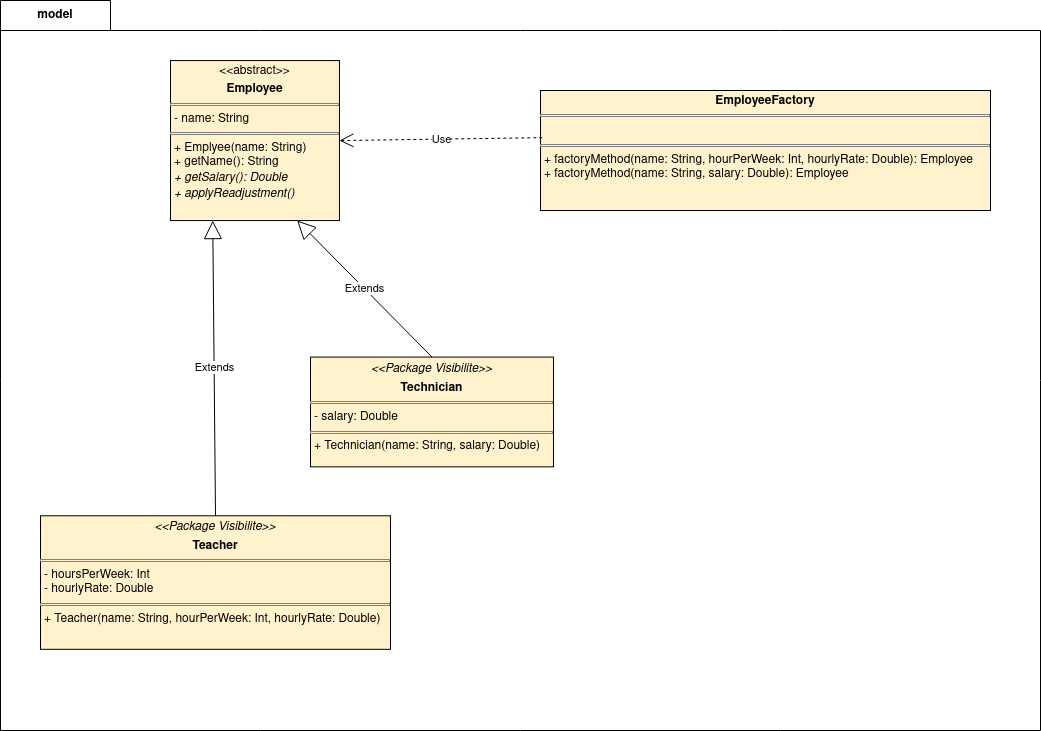

The diagram above was exported from draw.io. Its source (the exported page's mxGraphModel, read from the mxfile embedded in the PNG):
<mxGraphModel dx="1434" dy="1991" grid="1" gridSize="10" guides="1" tooltips="1" connect="1" arrows="1" fold="1" page="1" pageScale="1" pageWidth="827" pageHeight="1169" math="0" shadow="0">
  <root>
    <mxCell id="0" />
    <mxCell id="1" parent="0" />
    <mxCell id="hcNmaq9PWJtdAK9Obkva-8" value="model" style="shape=folder;fontStyle=1;tabWidth=110;tabHeight=30;tabPosition=left;html=1;boundedLbl=1;labelInHeader=1;container=1;collapsible=0;whiteSpace=wrap;" vertex="1" parent="1">
      <mxGeometry x="330" y="-20" width="1040" height="730" as="geometry" />
    </mxCell>
    <mxCell id="hcNmaq9PWJtdAK9Obkva-9" value="" style="html=1;strokeColor=none;resizeWidth=1;resizeHeight=1;fillColor=none;part=1;connectable=0;allowArrows=0;deletable=0;whiteSpace=wrap;" vertex="1" parent="hcNmaq9PWJtdAK9Obkva-8">
      <mxGeometry width="810.9359743339378" height="228.3191489361702" relative="1" as="geometry">
        <mxPoint y="30" as="offset" />
      </mxGeometry>
    </mxCell>
    <mxCell id="hcNmaq9PWJtdAK9Obkva-1" value="&lt;p style=&quot;margin:0px;margin-top:4px;text-align:center;&quot;&gt;&amp;lt;&amp;lt;abstract&amp;gt;&amp;gt;&lt;br&gt;&lt;/p&gt;&lt;p style=&quot;margin:0px;margin-top:4px;text-align:center;&quot;&gt;&lt;b&gt;Employee&lt;/b&gt;&lt;br&gt;&lt;/p&gt;&lt;hr size=&quot;1&quot; style=&quot;border-style:solid;&quot;&gt;&lt;p style=&quot;margin:0px;margin-left:4px;&quot;&gt;- name: String&lt;br&gt;&lt;/p&gt;&lt;hr size=&quot;1&quot; style=&quot;border-style:solid;&quot;&gt;&lt;p style=&quot;margin:0px;margin-left:4px;&quot;&gt;+ Emplyee(name: String)&lt;/p&gt;&lt;p style=&quot;margin:0px;margin-left:4px;&quot;&gt;+ getName(): String&lt;/p&gt;&lt;p style=&quot;margin:0px;margin-left:4px;&quot;&gt;&lt;i&gt;+ getSalary(): Double&lt;/i&gt;&lt;/p&gt;&lt;p style=&quot;margin:0px;margin-left:4px;&quot;&gt;&lt;i&gt;+ applyReadjustment()&lt;br&gt;&lt;/i&gt;&lt;/p&gt;" style="verticalAlign=top;align=left;overflow=fill;html=1;whiteSpace=wrap;fillColor=#fff2cc;strokeColor=#000000;" vertex="1" parent="hcNmaq9PWJtdAK9Obkva-8">
      <mxGeometry x="170" y="60.07" width="168.96800000000002" height="160" as="geometry" />
    </mxCell>
    <mxCell id="hcNmaq9PWJtdAK9Obkva-2" value="&lt;p style=&quot;margin:0px;margin-top:4px;text-align:center;&quot;&gt;&lt;i&gt;&amp;lt;&amp;lt;Package Visibilite&amp;gt;&amp;gt;&lt;/i&gt;&lt;br&gt;&lt;/p&gt;&lt;p style=&quot;margin:0px;margin-top:4px;text-align:center;&quot;&gt;&lt;b&gt;Teacher&lt;/b&gt;&lt;/p&gt;&lt;hr size=&quot;1&quot; style=&quot;border-style:solid;&quot;&gt;&lt;p style=&quot;margin:0px;margin-left:4px;&quot;&gt;- hoursPerWeek: Int&lt;/p&gt;&lt;p style=&quot;margin:0px;margin-left:4px;&quot;&gt;- hourlyRate: Double&lt;br&gt;&lt;/p&gt;&lt;hr size=&quot;1&quot; style=&quot;border-style:solid;&quot;&gt;&lt;p style=&quot;margin:0px;margin-left:4px;&quot;&gt;+ Teacher(name: String, hourPerWeek: Int, hourlyRate: Double)&lt;br&gt;&lt;/p&gt;" style="verticalAlign=top;align=left;overflow=fill;html=1;whiteSpace=wrap;strokeColor=#000000;fontFamily=Helvetica;fontSize=12;fontColor=default;fillColor=#fff2cc;" vertex="1" parent="hcNmaq9PWJtdAK9Obkva-8">
      <mxGeometry x="40" y="515.29" width="350" height="133.53" as="geometry" />
    </mxCell>
    <mxCell id="hcNmaq9PWJtdAK9Obkva-3" value="&lt;p style=&quot;margin:0px;margin-top:4px;text-align:center;&quot;&gt;&lt;i&gt;&amp;lt;&amp;lt;Package Visibilite&amp;gt;&amp;gt;&lt;/i&gt;&lt;/p&gt;&lt;p style=&quot;margin:0px;margin-top:4px;text-align:center;&quot;&gt;&lt;b&gt;Technician&lt;/b&gt;&lt;/p&gt;&lt;hr size=&quot;1&quot; style=&quot;border-style:solid;&quot;&gt;&lt;p style=&quot;margin:0px;margin-left:4px;&quot;&gt;- salary: Double&lt;br&gt;&lt;/p&gt;&lt;hr size=&quot;1&quot; style=&quot;border-style:solid;&quot;&gt;&lt;p style=&quot;margin:0px;margin-left:4px;&quot;&gt;+ Technician(name: String, salary: Double)&lt;br&gt;&lt;/p&gt;" style="verticalAlign=top;align=left;overflow=fill;html=1;whiteSpace=wrap;strokeColor=#000000;fontFamily=Helvetica;fontSize=12;fontColor=default;fillColor=#fff2cc;" vertex="1" parent="hcNmaq9PWJtdAK9Obkva-8">
      <mxGeometry x="310" y="356.58" width="242.99200000000002" height="109.78" as="geometry" />
    </mxCell>
    <mxCell id="hcNmaq9PWJtdAK9Obkva-4" value="Extends" style="endArrow=block;endSize=16;endFill=0;html=1;rounded=0;entryX=0.25;entryY=1;entryDx=0;entryDy=0;exitX=0.5;exitY=0;exitDx=0;exitDy=0;" edge="1" parent="hcNmaq9PWJtdAK9Obkva-8" source="hcNmaq9PWJtdAK9Obkva-2" target="hcNmaq9PWJtdAK9Obkva-1">
      <mxGeometry width="160" relative="1" as="geometry">
        <mxPoint x="275.34105175059284" y="714.4680851063829" as="sourcePoint" />
        <mxPoint x="577.0846701074069" y="714.4680851063829" as="targetPoint" />
      </mxGeometry>
    </mxCell>
    <mxCell id="hcNmaq9PWJtdAK9Obkva-5" value="Extends" style="endArrow=block;endSize=16;endFill=0;html=1;rounded=0;entryX=0.75;entryY=1;entryDx=0;entryDy=0;exitX=0.5;exitY=0;exitDx=0;exitDy=0;" edge="1" parent="hcNmaq9PWJtdAK9Obkva-8" source="hcNmaq9PWJtdAK9Obkva-3" target="hcNmaq9PWJtdAK9Obkva-1">
      <mxGeometry width="160" relative="1" as="geometry">
        <mxPoint x="275.34105175059284" y="714.4680851063829" as="sourcePoint" />
        <mxPoint x="577.0846701074069" y="714.4680851063829" as="targetPoint" />
      </mxGeometry>
    </mxCell>
    <mxCell id="hcNmaq9PWJtdAK9Obkva-6" value="&lt;p style=&quot;margin:0px;margin-top:4px;text-align:center;&quot;&gt;&lt;b&gt;EmployeeFactory&lt;/b&gt;&lt;br&gt;&lt;/p&gt;&lt;hr size=&quot;1&quot; style=&quot;border-style:solid;&quot;&gt;&lt;br&gt;&lt;hr size=&quot;1&quot; style=&quot;border-style:solid;&quot;&gt;&lt;p style=&quot;margin:0px;margin-left:4px;&quot;&gt;+ factoryMethod(name: String, hourPerWeek: Int, hourlyRate: Double): Employee &lt;br&gt;&lt;/p&gt;&lt;p style=&quot;margin:0px;margin-left:4px;&quot;&gt;+ factoryMethod(name: String, salary: Double): Employee &lt;/p&gt;" style="verticalAlign=top;align=left;overflow=fill;html=1;whiteSpace=wrap;strokeColor=#000000;fontFamily=Helvetica;fontSize=12;fontColor=default;fillColor=#fff2cc;" vertex="1" parent="hcNmaq9PWJtdAK9Obkva-8">
      <mxGeometry x="540" y="90" width="450" height="120" as="geometry" />
    </mxCell>
    <mxCell id="hcNmaq9PWJtdAK9Obkva-20" value="Use" style="endArrow=open;endSize=12;dashed=1;html=1;rounded=0;entryX=1;entryY=0.5;entryDx=0;entryDy=0;exitX=0.004;exitY=0.393;exitDx=0;exitDy=0;exitPerimeter=0;" edge="1" parent="hcNmaq9PWJtdAK9Obkva-8" source="hcNmaq9PWJtdAK9Obkva-6" target="hcNmaq9PWJtdAK9Obkva-1">
      <mxGeometry width="160" relative="1" as="geometry">
        <mxPoint x="380" y="390" as="sourcePoint" />
        <mxPoint x="540" y="390" as="targetPoint" />
      </mxGeometry>
    </mxCell>
  </root>
</mxGraphModel>